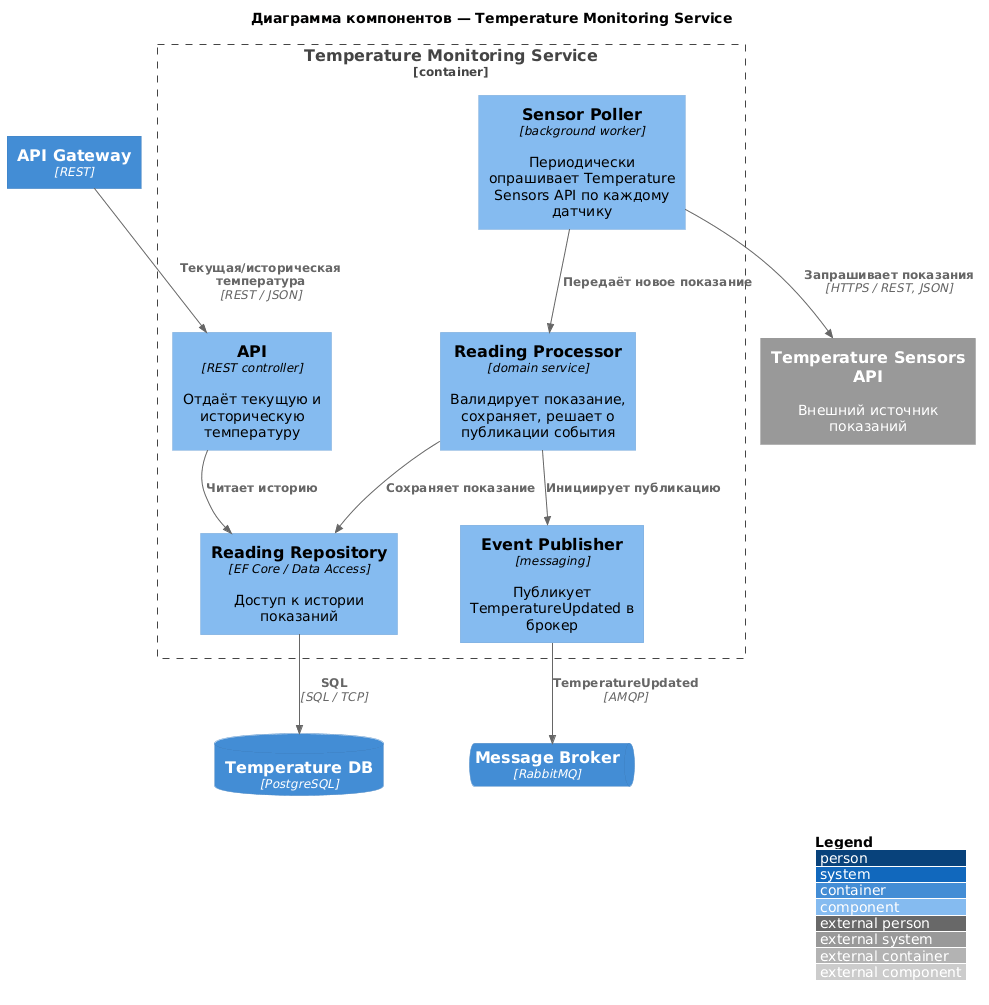

The diagram above was rendered by PlantUML. Its source (embedded in the PNG):
@startuml
!include https://raw.githubusercontent.com/plantuml-stdlib/C4-PlantUML/master/C4_Component.puml

LAYOUT_WITH_LEGEND()

title Диаграмма компонентов — Temperature Monitoring Service

Container(gateway, "API Gateway", "REST")
ContainerQueue(broker, "Message Broker", "RabbitMQ")
ContainerDb(tempDb, "Temperature DB", "PostgreSQL")
System_Ext(tempApi, "Temperature Sensors API", "Внешний источник показаний")

Container_Boundary(tempSvc, "Temperature Monitoring Service") {
  Component(api, "API", "REST controller", "Отдаёт текущую и историческую температуру")
  Component(poller, "Sensor Poller", "background worker", "Периодически опрашивает Temperature Sensors API по каждому датчику")
  Component(readingProcessor, "Reading Processor", "domain service", "Валидирует показание, сохраняет, решает о публикации события")
  Component(eventPublisher, "Event Publisher", "messaging", "Публикует TemperatureUpdated в брокер")
  Component(repository, "Reading Repository", "EF Core / Data Access", "Доступ к истории показаний")
}

Rel(gateway, api, "Текущая/историческая температура", "REST / JSON")
Rel(api, repository, "Читает историю")

Rel(poller, tempApi, "Запрашивает показания", "HTTPS / REST, JSON")
Rel(poller, readingProcessor, "Передаёт новое показание")
Rel(readingProcessor, repository, "Сохраняет показание")
Rel(readingProcessor, eventPublisher, "Инициирует публикацию")
Rel(eventPublisher, broker, "TemperatureUpdated", "AMQP")

Rel(repository, tempDb, "SQL", "SQL / TCP")
@enduml